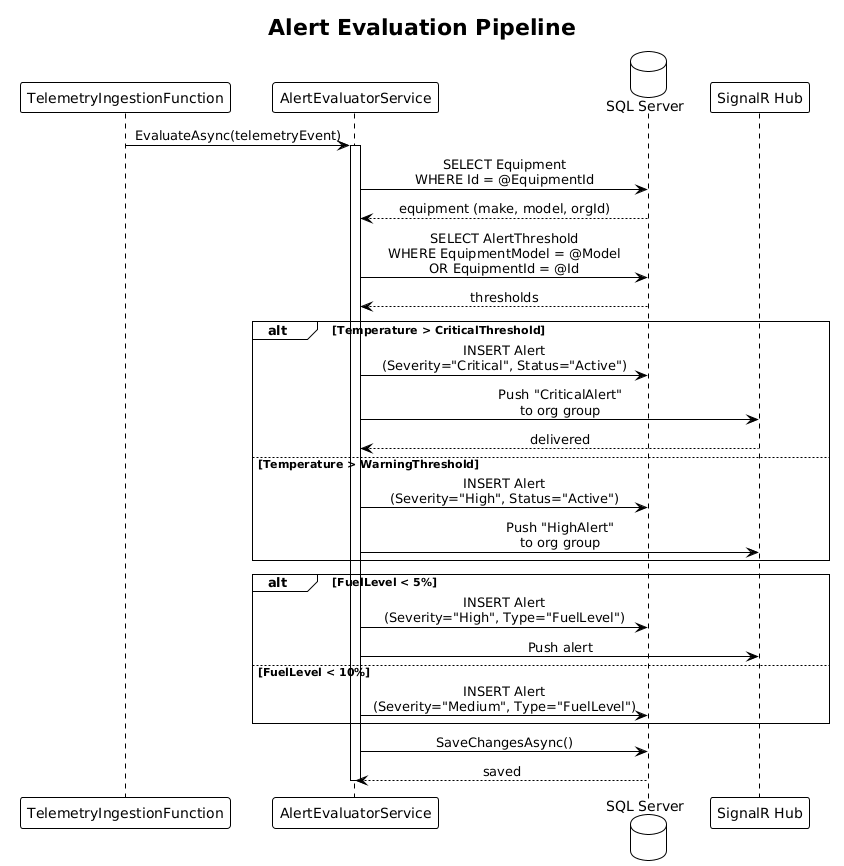

The diagram above was rendered by PlantUML. Its source (embedded in the PNG):
@startuml
!theme plain
skinparam sequenceMessageAlign center

title Alert Evaluation Pipeline

participant "TelemetryIngestionFunction" as Func
participant "AlertEvaluatorService" as Eval
database "SQL Server" as DB
participant "SignalR Hub" as Hub

Func -> Eval: EvaluateAsync(telemetryEvent)
activate Eval

Eval -> DB: SELECT Equipment\nWHERE Id = @EquipmentId
DB --> Eval: equipment (make, model, orgId)

Eval -> DB: SELECT AlertThreshold\nWHERE EquipmentModel = @Model\nOR EquipmentId = @Id
DB --> Eval: thresholds

alt Temperature > CriticalThreshold
    Eval -> DB: INSERT Alert\n(Severity="Critical", Status="Active")
    Eval -> Hub: Push "CriticalAlert"\nto org group
    Hub --> Eval: delivered
else Temperature > WarningThreshold
    Eval -> DB: INSERT Alert\n(Severity="High", Status="Active")
    Eval -> Hub: Push "HighAlert"\nto org group
end

alt FuelLevel < 5%
    Eval -> DB: INSERT Alert\n(Severity="High", Type="FuelLevel")
    Eval -> Hub: Push alert
else FuelLevel < 10%
    Eval -> DB: INSERT Alert\n(Severity="Medium", Type="FuelLevel")
end

Eval -> DB: SaveChangesAsync()
DB --> Eval: saved

deactivate Eval
@enduml